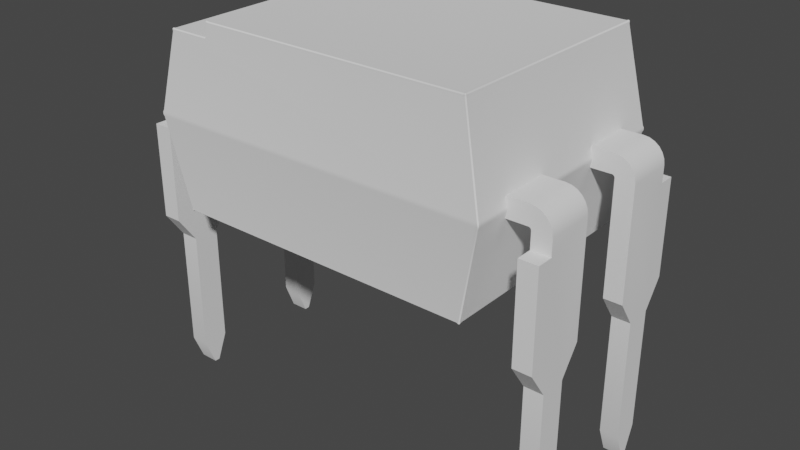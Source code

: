 # Source: LTV-816.blend  (saved by Blender 2.91.10; exported with 4.5.12 LTS)
import bpy
from mathutils import Matrix  # noqa: F401  (used for matrix-valued properties, if any)

bpy.ops.wm.read_factory_settings(use_empty=True)
scene = bpy.context.scene
scene.name = 'Scene'

# ---- collections
col_ltv_816 = bpy.data.collections.new('LTV-816'); scene.collection.children.link(col_ltv_816)

# ---- materials (node trees are filled in below, after node groups)
mat_blackplastic = bpy.data.materials.new('BlackPlastic')
mat_tinnedleads = bpy.data.materials.new('TinnedLeads')

# ---- node groups
ng_auto_smooth = bpy.data.node_groups.new('Auto Smooth', 'GeometryNodeTree')
_s = ng_auto_smooth.interface.new_socket(name='Geometry', in_out='OUTPUT', socket_type='NodeSocketGeometry')
_s = ng_auto_smooth.interface.new_socket(name='Geometry', in_out='INPUT', socket_type='NodeSocketGeometry')
_s = ng_auto_smooth.interface.new_socket(name='Angle', in_out='INPUT', socket_type='NodeSocketFloat')
_s.subtype = 'ANGLE'
_s.min_value = 0.0
_s.max_value = 3.142
ng_auto_smooth.is_modifier = True
_N = ng_auto_smooth.nodes; _L = ng_auto_smooth.links
n0 = _N.new('NodeGroupOutput'); n0.name = 'Group Output'; n0.location = (480, -100)
n1 = _N.new('NodeGroupInput'); n1.name = 'Group Input'; n1.location = (-420, -300)
n2 = _N.new('NodeGroupInput'); n2.name = 'Group Input.001'; n2.location = (-60, -100)
n3 = _N.new('GeometryNodeSetShadeSmooth'); n3.name = 'Set Shade Smooth'; n3.location = (120, -100)
n3.domain = 'EDGE'
n4 = _N.new('GeometryNodeSetShadeSmooth'); n4.name = 'Set Shade Smooth.001'; n4.location = (300, -100)
n5 = _N.new('GeometryNodeInputMeshEdgeAngle'); n5.name = 'Edge Angle'; n5.location = (-420, -220)
n6 = _N.new('GeometryNodeInputEdgeSmooth'); n6.name = 'Is Edge Smooth'; n6.location = (-60, -160)
n7 = _N.new('GeometryNodeInputShadeSmooth'); n7.name = 'Is Face Smooth'; n7.location = (-240, -340)
n8 = _N.new('FunctionNodeBooleanMath'); n8.name = 'Boolean Math'; n8.location = (-60, -220)
n9 = _N.new('FunctionNodeCompare'); n9.name = 'Compare'; n9.location = (-240, -180)
n9.operation = 'LESS_EQUAL'
_L.new(n5.outputs[0], n9.inputs[0])
_L.new(n4.outputs[0], n0.inputs[0])
_L.new(n1.outputs[1], n9.inputs[1])
_L.new(n9.outputs[0], n8.inputs[0])
_L.new(n7.outputs[0], n8.inputs[1])
_L.new(n2.outputs[0], n3.inputs[0])
_L.new(n6.outputs[0], n3.inputs[1])
_L.new(n3.outputs[0], n4.inputs[0])
_L.new(n8.outputs[0], n3.inputs[2])
n0.is_active_output = True

# ---- material node trees

# ---- world
world_world = bpy.data.worlds.new('World'); scene.world = world_world
world_world.use_nodes = True; world_world.node_tree.nodes.clear()
_N = world_world.node_tree.nodes; _L = world_world.node_tree.links
n0 = _N.new('ShaderNodeOutputWorld'); n0.name = 'World Output'; n0.location = (300, 300)
n1 = _N.new('ShaderNodeBackground'); n1.name = 'Background'; n1.location = (10, 300)
n1.inputs[0].default_value = (0.05088, 0.05088, 0.05088, 1.0)
_L.new(n1.outputs[0], n0.inputs[0])
n0.is_active_output = True
world_world.color = (0.05088, 0.05088, 0.05088)
world_world.use_sun_shadow = False
world_world.sun_shadow_jitter_overblur = 0.0

# ---- meshes
me_ltv_816 = bpy.data.meshes.new('LTV-816')
me_ltv_816.from_pydata([(-3.254, 2.197, 2.749), (-3.203, 2.247, 2.75), (-3.203, 2.247, 2.65), (-3.254, 2.197, 2.651), (-3.253, 2.23, 2.754), (-3.261, 2.197, 2.72), (-3.269, 2.239, 2.722), (-3.203, 2.249, 2.721), (-3.236, 2.247, 2.754), (-3.249, 2.256, 2.723), (-3.236, 2.247, 2.646), (-3.203, 2.249, 2.679), (-3.249, 2.256, 2.677), (-3.261, 2.197, 2.68), (-3.253, 2.23, 2.646), (-3.269, 2.239, 2.678), (-2.948, 2.094, 4.141), (-2.887, 2.09, 4.189), (-2.897, 2.144, 4.14), (-2.941, 2.093, 4.172), (-2.947, 2.127, 4.145), (-2.948, 2.132, 4.182), (-2.891, 2.123, 4.189), (-2.92, 2.091, 4.189), (-2.927, 2.131, 4.198), (-2.93, 2.144, 4.145), (-2.894, 2.142, 4.172), (-2.932, 2.149, 4.182), (-2.23, 2.09, 4.189), (-2.174, 2.086, 4.239), (-2.137, 2.144, 4.14), (-2.198, 2.089, 4.189), (-2.201, 2.121, 4.189), (-2.187, 2.129, 4.19), (-2.177, 2.12, 4.211), (-2.178, 2.088, 4.207), (-2.18, 2.128, 4.196), (-2.166, 2.142, 4.17), (-2.163, 2.142, 4.174), (-2.176, 2.149, 4.185), (-2.152, 2.074, 4.4), (-2.095, 2.071, 4.45), (-2.101, 2.124, 4.4), (-2.147, 2.073, 4.433), (-2.151, 2.107, 4.404), (-2.154, 2.113, 4.442), (-2.097, 2.103, 4.45), (-2.128, 2.072, 4.45), (-2.135, 2.111, 4.458), (-2.134, 2.124, 4.404), (-2.099, 2.122, 4.433), (-2.138, 2.129, 4.442), (2.815, 2.071, 4.45), (2.875, 2.074, 4.401), (2.824, 2.124, 4.4), (2.847, 2.072, 4.45), (2.818, 2.103, 4.45), (2.855, 2.111, 4.458), (2.874, 2.107, 4.405), (2.869, 2.073, 4.433), (2.875, 2.113, 4.443), (2.821, 2.122, 4.433), (2.857, 2.124, 4.405), (2.859, 2.129, 4.443), (3.225, 2.197, 2.749), (3.225, 2.197, 2.651), (3.173, 2.247, 2.65), (3.173, 2.247, 2.75), (3.231, 2.197, 2.72), (3.224, 2.23, 2.754), (3.239, 2.239, 2.722), (3.224, 2.23, 2.646), (3.231, 2.197, 2.68), (3.239, 2.239, 2.678), (3.173, 2.249, 2.679), (3.206, 2.247, 2.646), (3.219, 2.256, 2.677), (3.206, 2.247, 2.754), (3.173, 2.249, 2.721), (3.219, 2.256, 2.723), (2.875, 2.074, 0.9989), (2.815, 2.071, 0.95), (2.824, 2.124, 0.9999), (2.869, 2.073, 0.9673), (2.874, 2.107, 0.9946), (2.875, 2.113, 0.9574), (2.818, 2.103, 0.95), (2.847, 2.072, 0.95), (2.855, 2.111, 0.9416), (2.857, 2.124, 0.9949), (2.821, 2.122, 0.9671), (2.859, 2.129, 0.9571), (-2.835, 2.071, 0.95), (-2.896, 2.074, 0.9989), (-2.845, 2.124, 0.9999), (-2.867, 2.072, 0.95), (-2.838, 2.103, 0.95), (-2.875, 2.111, 0.9416), (-2.895, 2.107, 0.9945), (-2.889, 2.073, 0.9674), (-2.895, 2.113, 0.9574), (-2.841, 2.122, 0.9671), (-2.878, 2.124, 0.9948), (-2.879, 2.129, 0.957), (-3.254, -2.197, 2.749), (-3.254, -2.197, 2.651), (-3.203, -2.247, 2.65), (-3.203, -2.247, 2.75), (-3.261, -2.197, 2.72), (-3.253, -2.23, 2.754), (-3.269, -2.239, 2.722), (-3.253, -2.23, 2.646), (-3.261, -2.197, 2.68), (-3.269, -2.239, 2.678), (-3.203, -2.249, 2.679), (-3.236, -2.247, 2.646), (-3.249, -2.256, 2.677), (-3.236, -2.247, 2.754), (-3.203, -2.249, 2.721), (-3.249, -2.256, 2.723), (-2.948, -2.094, 4.141), (-2.897, -2.144, 4.14), (-2.887, -2.09, 4.189), (-2.947, -2.127, 4.145), (-2.941, -2.093, 4.172), (-2.948, -2.132, 4.182), (-2.894, -2.142, 4.172), (-2.93, -2.144, 4.145), (-2.932, -2.149, 4.182), (-2.92, -2.091, 4.189), (-2.891, -2.123, 4.189), (-2.927, -2.131, 4.198), (-2.23, -2.09, 4.189), (-2.137, -2.144, 4.14), (-2.174, -2.086, 4.239), (-2.201, -2.121, 4.189), (-2.198, -2.089, 4.189), (-2.187, -2.129, 4.19), (-2.163, -2.142, 4.174), (-2.166, -2.142, 4.17), (-2.176, -2.149, 4.185), (-2.178, -2.088, 4.207), (-2.177, -2.12, 4.211), (-2.18, -2.128, 4.196), (-2.152, -2.074, 4.4), (-2.101, -2.124, 4.4), (-2.095, -2.071, 4.45), (-2.151, -2.107, 4.404), (-2.147, -2.073, 4.433), (-2.154, -2.113, 4.442), (-2.099, -2.122, 4.433), (-2.134, -2.124, 4.404), (-2.138, -2.129, 4.442), (-2.128, -2.072, 4.45), (-2.097, -2.103, 4.45), (-2.135, -2.111, 4.458), (2.815, -2.071, 4.45), (2.824, -2.124, 4.4), (2.875, -2.074, 4.401), (2.818, -2.103, 4.45), (2.847, -2.072, 4.45), (2.855, -2.111, 4.458), (2.857, -2.124, 4.405), (2.821, -2.122, 4.433), (2.859, -2.129, 4.443), (2.869, -2.073, 4.433), (2.874, -2.107, 4.405), (2.875, -2.113, 4.443), (3.225, -2.197, 2.749), (3.173, -2.247, 2.75), (3.173, -2.247, 2.65), (3.225, -2.197, 2.651), (3.224, -2.23, 2.754), (3.231, -2.197, 2.72), (3.239, -2.239, 2.722), (3.173, -2.249, 2.721), (3.206, -2.247, 2.754), (3.219, -2.256, 2.723), (3.206, -2.247, 2.646), (3.173, -2.249, 2.679), (3.219, -2.256, 2.677), (3.231, -2.197, 2.68), (3.224, -2.23, 2.646), (3.239, -2.239, 2.678), (2.875, -2.074, 0.9989), (2.824, -2.124, 0.9999), (2.815, -2.071, 0.95), (2.874, -2.107, 0.9946), (2.869, -2.073, 0.9673), (2.875, -2.113, 0.9574), (2.821, -2.122, 0.9671), (2.857, -2.124, 0.9949), (2.859, -2.129, 0.9571), (2.847, -2.072, 0.95), (2.818, -2.103, 0.95), (2.855, -2.111, 0.9416), (-2.835, -2.071, 0.95), (-2.845, -2.124, 0.9999), (-2.896, -2.074, 0.9989), (-2.838, -2.103, 0.95), (-2.867, -2.072, 0.95), (-2.875, -2.111, 0.9416), (-2.878, -2.124, 0.9948), (-2.841, -2.122, 0.9671), (-2.879, -2.129, 0.957), (-2.889, -2.073, 0.9674), (-2.895, -2.107, 0.9945), (-2.895, -2.113, 0.9574), (3.985, -1.02, -2.4), (3.985, -1.52, -2.4), (3.985, -1.22, -2.9), (3.985, -1.32, -2.9), (3.985, -1.02, -0.1), (3.985, -1.52, -0.1), (3.985, -1.87, 0.4), (3.985, -0.67, 0.4), (3.985, -1.87, 2.2), (3.985, -0.67, 2.5), (3.985, -1.57, 2.2), (3.985, -1.57, 2.5), (3.635, -1.02, -2.4), (3.635, -1.52, -2.4), (3.635, -1.22, -2.9), (3.635, -1.32, -2.9), (3.635, -1.02, -0.1), (3.635, -1.52, -0.1), (3.635, -1.87, 0.4), (3.635, -0.67, 0.4), (3.635, -1.87, 2.2), (3.635, -0.67, 2.5), (3.635, -1.57, 2.2), (3.635, -1.57, 2.5), (3.971, -0.67, 2.604), (3.971, -1.57, 2.604), (3.633, -0.67, 2.513), (3.633, -1.57, 2.513), (3.931, -0.67, 2.7), (3.931, -1.57, 2.7), (3.628, -0.67, 2.525), (3.628, -1.57, 2.525), (3.868, -0.67, 2.783), (3.868, -1.57, 2.783), (3.62, -0.67, 2.535), (3.62, -1.57, 2.535), (3.785, -0.67, 2.846), (3.785, -1.57, 2.846), (3.61, -0.67, 2.543), (3.61, -1.57, 2.543), (3.689, -0.67, 2.886), (3.689, -1.57, 2.886), (3.598, -0.67, 2.548), (3.598, -1.57, 2.548), (3.585, -0.67, 2.9), (3.585, -1.57, 2.9), (3.585, -0.67, 2.55), (3.585, -1.57, 2.55), (2.885, -0.67, 2.9), (2.885, -1.57, 2.9), (2.885, -0.67, 2.55), (2.885, -1.57, 2.55), (3.985, 1.02, -2.4), (3.985, 1.52, -2.4), (3.985, 1.22, -2.9), (3.985, 1.32, -2.9), (3.985, 1.02, -0.1), (3.985, 1.52, -0.1), (3.985, 1.87, 0.4), (3.985, 0.67, 0.4), (3.985, 1.87, 2.2), (3.985, 0.67, 2.5), (3.985, 1.57, 2.2), (3.985, 1.57, 2.5), (3.635, 1.02, -2.4), (3.635, 1.52, -2.4), (3.635, 1.22, -2.9), (3.635, 1.32, -2.9), (3.635, 1.02, -0.1), (3.635, 1.52, -0.1), (3.635, 1.87, 0.4), (3.635, 0.67, 0.4), (3.635, 1.87, 2.2), (3.635, 0.67, 2.5), (3.635, 1.57, 2.2), (3.635, 1.57, 2.5), (3.971, 0.67, 2.604), (3.971, 1.57, 2.604), (3.633, 0.67, 2.513), (3.633, 1.57, 2.513), (3.931, 0.67, 2.7), (3.931, 1.57, 2.7), (3.628, 0.67, 2.525), (3.628, 1.57, 2.525), (3.868, 0.67, 2.783), (3.868, 1.57, 2.783), (3.62, 0.67, 2.535), (3.62, 1.57, 2.535), (3.785, 0.67, 2.846), (3.785, 1.57, 2.846), (3.61, 0.67, 2.543), (3.61, 1.57, 2.543), (3.689, 0.67, 2.886), (3.689, 1.57, 2.886), (3.598, 0.67, 2.548), (3.598, 1.57, 2.548), (3.585, 0.67, 2.9), (3.585, 1.57, 2.9), (3.585, 0.67, 2.55), (3.585, 1.57, 2.55), (2.885, 0.67, 2.9), (2.885, 1.57, 2.9), (2.885, 0.67, 2.55), (2.885, 1.57, 2.55), (-3.985, -1.02, -2.4), (-3.985, -1.52, -2.4), (-3.985, -1.22, -2.9), (-3.985, -1.32, -2.9), (-3.985, -1.02, -0.1), (-3.985, -1.52, -0.1), (-3.985, -1.87, 0.4), (-3.985, -0.67, 0.4), (-3.985, -1.87, 2.2), (-3.985, -0.67, 2.5), (-3.985, -1.57, 2.2), (-3.985, -1.57, 2.5), (-3.635, -1.02, -2.4), (-3.635, -1.52, -2.4), (-3.635, -1.22, -2.9), (-3.635, -1.32, -2.9), (-3.635, -1.02, -0.1), (-3.635, -1.52, -0.1), (-3.635, -1.87, 0.4), (-3.635, -0.67, 0.4), (-3.635, -1.87, 2.2), (-3.635, -0.67, 2.5), (-3.635, -1.57, 2.2), (-3.635, -1.57, 2.5), (-3.971, -0.67, 2.604), (-3.971, -1.57, 2.604), (-3.633, -0.67, 2.513), (-3.633, -1.57, 2.513), (-3.931, -0.67, 2.7), (-3.931, -1.57, 2.7), (-3.628, -0.67, 2.525), (-3.628, -1.57, 2.525), (-3.868, -0.67, 2.783), (-3.868, -1.57, 2.783), (-3.62, -0.67, 2.535), (-3.62, -1.57, 2.535), (-3.785, -0.67, 2.846), (-3.785, -1.57, 2.846), (-3.61, -0.67, 2.543), (-3.61, -1.57, 2.543), (-3.689, -0.67, 2.886), (-3.689, -1.57, 2.886), (-3.598, -0.67, 2.548), (-3.598, -1.57, 2.548), (-3.585, -0.67, 2.9), (-3.585, -1.57, 2.9), (-3.585, -0.67, 2.55), (-3.585, -1.57, 2.55), (-2.885, -0.67, 2.9), (-2.885, -1.57, 2.9), (-2.885, -0.67, 2.55), (-2.885, -1.57, 2.55), (-3.985, 1.02, -2.4), (-3.985, 1.52, -2.4), (-3.985, 1.22, -2.9), (-3.985, 1.32, -2.9), (-3.985, 1.02, -0.1), (-3.985, 1.52, -0.1), (-3.985, 1.87, 0.4), (-3.985, 0.67, 0.4), (-3.985, 1.87, 2.2), (-3.985, 0.67, 2.5), (-3.985, 1.57, 2.2), (-3.985, 1.57, 2.5), (-3.635, 1.02, -2.4), (-3.635, 1.52, -2.4), (-3.635, 1.22, -2.9), (-3.635, 1.32, -2.9), (-3.635, 1.02, -0.1), (-3.635, 1.52, -0.1), (-3.635, 1.87, 0.4), (-3.635, 0.67, 0.4), (-3.635, 1.87, 2.2), (-3.635, 0.67, 2.5), (-3.635, 1.57, 2.2), (-3.635, 1.57, 2.5), (-3.971, 0.67, 2.604), (-3.971, 1.57, 2.604), (-3.633, 0.67, 2.513), (-3.633, 1.57, 2.513), (-3.931, 0.67, 2.7), (-3.931, 1.57, 2.7), (-3.628, 0.67, 2.525), (-3.628, 1.57, 2.525), (-3.868, 0.67, 2.783), (-3.868, 1.57, 2.783), (-3.62, 0.67, 2.535), (-3.62, 1.57, 2.535), (-3.785, 0.67, 2.846), (-3.785, 1.57, 2.846), (-3.61, 0.67, 2.543), (-3.61, 1.57, 2.543), (-3.689, 0.67, 2.886), (-3.689, 1.57, 2.886), (-3.598, 0.67, 2.548), (-3.598, 1.57, 2.548), (-3.585, 0.67, 2.9), (-3.585, 1.57, 2.9), (-3.585, 0.67, 2.55), (-3.585, 1.57, 2.55), (-2.885, 0.67, 2.9), (-2.885, 1.57, 2.9), (-2.885, 0.67, 2.55), (-2.885, 1.57, 2.55)], [], [(28, 17, 122, 132), (82, 94, 2, 66), (196, 92, 81, 186), (40, 29, 134, 144), (168, 64, 53, 158), (184, 80, 65, 171), (52, 41, 146, 156), (198, 105, 3, 93), (16, 0, 104, 120), (185, 170, 106, 197), (107, 169, 157, 145, 133, 121), (0, 4, 6, 5), (4, 8, 9, 6), (1, 7, 9, 8), (7, 11, 12, 9), (2, 10, 12, 11), (10, 14, 15, 12), (3, 13, 15, 14), (13, 5, 6, 15), (6, 9, 12, 15), (16, 19, 21, 20), (19, 23, 24, 21), (17, 22, 24, 23), (22, 26, 27, 24), (18, 25, 27, 26), (25, 20, 21, 27), (21, 24, 27), (28, 31, 33, 32), (31, 35, 36, 33), (29, 34, 36, 35), (34, 38, 39, 36), (30, 37, 39, 38), (37, 32, 33, 39), (33, 36, 39), (40, 43, 45, 44), (43, 47, 48, 45), (41, 46, 48, 47), (46, 50, 51, 48), (42, 49, 51, 50), (49, 44, 45, 51), (45, 48, 51), (52, 55, 57, 56), (55, 59, 60, 57), (53, 58, 60, 59), (58, 62, 63, 60), (54, 61, 63, 62), (61, 56, 57, 63), (57, 60, 63), (64, 68, 70, 69), (68, 72, 73, 70), (65, 71, 73, 72), (71, 75, 76, 73), (66, 74, 76, 75), (74, 78, 79, 76), (67, 77, 79, 78), (77, 69, 70, 79), (70, 73, 76, 79), (80, 83, 85, 84), (83, 87, 88, 85), (81, 86, 88, 87), (86, 90, 91, 88), (82, 89, 91, 90), (89, 84, 85, 91), (85, 88, 91), (92, 95, 97, 96), (95, 99, 100, 97), (93, 98, 100, 99), (98, 102, 103, 100), (94, 101, 103, 102), (101, 96, 97, 103), (97, 100, 103), (104, 108, 110, 109), (108, 112, 113, 110), (105, 111, 113, 112), (111, 115, 116, 113), (106, 114, 116, 115), (114, 118, 119, 116), (107, 117, 119, 118), (117, 109, 110, 119), (110, 113, 116, 119), (120, 123, 125, 124), (123, 127, 128, 125), (121, 126, 128, 127), (126, 130, 131, 128), (122, 129, 131, 130), (129, 124, 125, 131), (125, 128, 131), (132, 135, 137, 136), (135, 139, 140, 137), (133, 138, 140, 139), (138, 142, 143, 140), (134, 141, 143, 142), (141, 136, 137, 143), (137, 140, 143), (144, 147, 149, 148), (147, 151, 152, 149), (145, 150, 152, 151), (150, 154, 155, 152), (146, 153, 155, 154), (153, 148, 149, 155), (149, 152, 155), (156, 159, 161, 160), (159, 163, 164, 161), (157, 162, 164, 163), (162, 166, 167, 164), (158, 165, 167, 166), (165, 160, 161, 167), (161, 164, 167), (168, 172, 174, 173), (172, 176, 177, 174), (169, 175, 177, 176), (175, 179, 180, 177), (170, 178, 180, 179), (178, 182, 183, 180), (171, 181, 183, 182), (181, 173, 174, 183), (174, 177, 180, 183), (184, 187, 189, 188), (187, 191, 192, 189), (185, 190, 192, 191), (190, 194, 195, 192), (186, 193, 195, 194), (193, 188, 189, 195), (189, 192, 195), (196, 199, 201, 200), (199, 203, 204, 201), (197, 202, 204, 203), (202, 206, 207, 204), (198, 205, 207, 206), (205, 200, 201, 207), (201, 204, 207), (0, 16, 20, 4), (4, 20, 25, 8), (8, 25, 18, 1), (17, 28, 32, 22), (22, 32, 37, 26), (26, 37, 30, 18), (29, 40, 44, 34), (34, 44, 49, 38), (38, 49, 42, 30), (41, 52, 56, 46), (46, 56, 61, 50), (50, 61, 54, 42), (53, 64, 69, 58), (58, 69, 77, 62), (62, 77, 67, 54), (65, 80, 84, 71), (71, 84, 89, 75), (75, 89, 82, 66), (81, 92, 96, 86), (86, 96, 101, 90), (90, 101, 94, 82), (2, 94, 102, 10), (10, 102, 98, 14), (14, 98, 93, 3), (1, 67, 78, 7), (7, 78, 74, 11), (11, 74, 66, 2), (107, 121, 127, 117), (117, 127, 123, 109), (109, 123, 120, 104), (121, 133, 139, 126), (126, 139, 135, 130), (130, 135, 132, 122), (133, 145, 151, 138), (138, 151, 147, 142), (142, 147, 144, 134), (145, 157, 163, 150), (150, 163, 159, 154), (154, 159, 156, 146), (157, 169, 176, 162), (162, 176, 172, 166), (166, 172, 168, 158), (170, 185, 191, 178), (178, 191, 187, 182), (182, 187, 184, 171), (185, 197, 203, 190), (190, 203, 199, 194), (194, 199, 196, 186), (105, 198, 206, 111), (111, 206, 202, 115), (115, 202, 197, 106), (106, 170, 179, 114), (114, 179, 175, 118), (118, 175, 169, 107), (198, 93, 99, 205), (205, 99, 95, 200), (200, 95, 92, 196), (80, 184, 188, 83), (83, 188, 193, 87), (87, 193, 186, 81), (171, 65, 72, 181), (181, 72, 68, 173), (173, 68, 64, 168), (52, 156, 160, 55), (55, 160, 165, 59), (59, 165, 158, 53), (146, 41, 47, 153), (153, 47, 43, 148), (148, 43, 40, 144), (28, 132, 136, 31), (31, 136, 141, 35), (35, 141, 134, 29), (122, 17, 23, 129), (129, 23, 19, 124), (124, 19, 16, 120), (104, 0, 5, 108), (108, 5, 13, 112), (112, 13, 3, 105), (1, 18, 30, 42, 54, 67), (208, 212, 215, 217, 219, 218, 216, 214, 213, 209, 211, 210), (220, 222, 223, 221, 225, 226, 228, 230, 231, 229, 227, 224), (211, 223, 222, 210), (218, 230, 228, 216), (212, 224, 227, 215), (208, 220, 224, 212), (219, 231, 230, 218), (210, 222, 220, 208), (216, 228, 226, 214), (213, 225, 221, 209), (231, 235, 234, 229), (209, 221, 223, 211), (215, 227, 229, 217), (214, 226, 225, 213), (233, 237, 239, 235), (229, 234, 232, 217), (217, 232, 233, 219), (219, 233, 235, 231), (238, 242, 240, 236), (232, 236, 237, 233), (234, 238, 236, 232), (235, 239, 238, 234), (241, 245, 247, 243), (239, 243, 242, 238), (237, 241, 243, 239), (236, 240, 241, 237), (244, 248, 249, 245), (240, 244, 245, 241), (242, 246, 244, 240), (243, 247, 246, 242), (250, 254, 252, 248), (246, 250, 248, 244), (247, 251, 250, 246), (245, 249, 251, 247), (253, 257, 259, 255), (251, 255, 254, 250), (249, 253, 255, 251), (248, 252, 253, 249), (252, 256, 257, 253), (254, 258, 256, 252), (255, 259, 258, 254), (260, 262, 263, 261, 265, 266, 268, 270, 271, 269, 267, 264), (272, 276, 279, 281, 283, 282, 280, 278, 277, 273, 275, 274), (263, 262, 274, 275), (270, 268, 280, 282), (264, 267, 279, 276), (260, 264, 276, 272), (271, 270, 282, 283), (262, 260, 272, 274), (268, 266, 278, 280), (265, 261, 273, 277), (283, 281, 286, 287), (261, 263, 275, 273), (267, 269, 281, 279), (266, 265, 277, 278), (285, 287, 291, 289), (281, 269, 284, 286), (269, 271, 285, 284), (271, 283, 287, 285), (290, 288, 292, 294), (284, 285, 289, 288), (286, 284, 288, 290), (287, 286, 290, 291), (293, 295, 299, 297), (291, 290, 294, 295), (289, 291, 295, 293), (288, 289, 293, 292), (296, 297, 301, 300), (292, 293, 297, 296), (294, 292, 296, 298), (295, 294, 298, 299), (302, 300, 304, 306), (298, 296, 300, 302), (299, 298, 302, 303), (297, 299, 303, 301), (305, 307, 311, 309), (303, 302, 306, 307), (301, 303, 307, 305), (300, 301, 305, 304), (304, 305, 309, 308), (306, 304, 308, 310), (307, 306, 310, 311), (312, 314, 315, 313, 317, 318, 320, 322, 323, 321, 319, 316), (324, 328, 331, 333, 335, 334, 332, 330, 329, 325, 327, 326), (315, 314, 326, 327), (322, 320, 332, 334), (316, 319, 331, 328), (312, 316, 328, 324), (323, 322, 334, 335), (314, 312, 324, 326), (320, 318, 330, 332), (317, 313, 325, 329), (335, 333, 338, 339), (313, 315, 327, 325), (319, 321, 333, 331), (318, 317, 329, 330), (337, 339, 343, 341), (333, 321, 336, 338), (321, 323, 337, 336), (323, 335, 339, 337), (342, 340, 344, 346), (336, 337, 341, 340), (338, 336, 340, 342), (339, 338, 342, 343), (345, 347, 351, 349), (343, 342, 346, 347), (341, 343, 347, 345), (340, 341, 345, 344), (348, 349, 353, 352), (344, 345, 349, 348), (346, 344, 348, 350), (347, 346, 350, 351), (354, 352, 356, 358), (350, 348, 352, 354), (351, 350, 354, 355), (349, 351, 355, 353), (357, 359, 363, 361), (355, 354, 358, 359), (353, 355, 359, 357), (352, 353, 357, 356), (356, 357, 361, 360), (358, 356, 360, 362), (359, 358, 362, 363), (364, 368, 371, 373, 375, 374, 372, 370, 369, 365, 367, 366), (376, 378, 379, 377, 381, 382, 384, 386, 387, 385, 383, 380), (367, 379, 378, 366), (374, 386, 384, 372), (368, 380, 383, 371), (364, 376, 380, 368), (375, 387, 386, 374), (366, 378, 376, 364), (372, 384, 382, 370), (369, 381, 377, 365), (387, 391, 390, 385), (365, 377, 379, 367), (371, 383, 385, 373), (370, 382, 381, 369), (389, 393, 395, 391), (385, 390, 388, 373), (373, 388, 389, 375), (375, 389, 391, 387), (394, 398, 396, 392), (388, 392, 393, 389), (390, 394, 392, 388), (391, 395, 394, 390), (397, 401, 403, 399), (395, 399, 398, 394), (393, 397, 399, 395), (392, 396, 397, 393), (400, 404, 405, 401), (396, 400, 401, 397), (398, 402, 400, 396), (399, 403, 402, 398), (406, 410, 408, 404), (402, 406, 404, 400), (403, 407, 406, 402), (401, 405, 407, 403), (409, 413, 415, 411), (407, 411, 410, 406), (405, 409, 411, 407), (404, 408, 409, 405), (408, 412, 413, 409), (410, 414, 412, 408), (411, 415, 414, 410)])
me_ltv_816.polygons.foreach_set('use_smooth', [True] * 374)
me_ltv_816.polygons.foreach_set('material_index', [0, 0, 0, 0, 0, 0, 0, 0, 0, 0, 0, 0, 0, 0, 0, 0, 0, 0, 0, 0, 0, 0, 0, 0, 0, 0, 0, 0, 0, 0, 0, 0, 0, 0, 0, 0, 0, 0, 0, 0, 0, 0, 0, 0, 0, 0, 0, 0, 0, 0, 0, 0, 0, 0, 0, 0, 0, 0, 0, 0, 0, 0, 0, 0, 0, 0, 0, 0, 0, 0, 0, 0, 0, 0, 0, 0, 0, 0, 0, 0, 0, 0, 0, 0, 0, 0, 0, 0, 0, 0, 0, 0, 0, 0, 0, 0, 0, 0, 0, 0, 0, 0, 0, 0, 0, 0, 0, 0, 0, 0, 0, 0, 0, 0, 0, 0, 0, 0, 0, 0, 0, 0, 0, 0, 0, 0, 0, 0, 0, 0, 0, 0, 0, 0, 0, 0, 0, 0, 0, 0, 0, 0, 0, 0, 0, 0, 0, 0, 0, 0, 0, 0, 0, 0, 0, 0, 0, 0, 0, 0, 0, 0, 0, 0, 0, 0, 0, 0, 0, 0, 0, 0, 0, 0, 0, 0, 0, 0, 0, 0, 0, 0, 0, 0, 0, 0, 0, 0, 0, 0, 0, 0, 0, 0, 0, 0, 0, 0, 0, 0, 0, 0, 0, 0, 0, 0, 0, 0, 0, 0, 1, 1, 1, 1, 1, 1, 1, 1, 1, 1, 1, 1, 1, 1, 1, 1, 1, 1, 1, 1, 1, 1, 1, 1, 1, 1, 1, 1, 1, 1, 1, 1, 1, 1, 1, 1, 1, 1, 1, 1, 1, 1, 1, 1, 1, 1, 1, 1, 1, 1, 1, 1, 1, 1, 1, 1, 1, 1, 1, 1, 1, 1, 1, 1, 1, 1, 1, 1, 1, 1, 1, 1, 1, 1, 1, 1, 1, 1, 1, 1, 1, 1, 1, 1, 1, 1, 1, 1, 1, 1, 1, 1, 1, 1, 1, 1, 1, 1, 1, 1, 1, 1, 1, 1, 1, 1, 1, 1, 1, 1, 1, 1, 1, 1, 1, 1, 1, 1, 1, 1, 1, 1, 1, 1, 1, 1, 1, 1, 1, 1, 1, 1, 1, 1, 1, 1, 1, 1, 1, 1, 1, 1, 1, 1, 1, 1, 1, 1, 1, 1, 1, 1, 1, 1, 1, 1, 1, 1, 1, 1, 1, 1, 1, 1])
_k = set([(208, 210), (208, 212), (209, 211), (209, 213), (210, 211), (210, 222), (211, 223), (212, 215), (213, 214), (214, 216), (215, 217), (216, 218), (216, 228), (217, 232), (218, 219), (218, 230), (219, 233), (220, 222), (220, 224), (221, 223), (221, 225), (222, 223), (224, 227), (225, 226), (226, 228), (227, 229), (228, 230), (229, 234), (230, 231), (231, 235), (232, 236), (233, 237), (234, 238), (235, 239), (236, 240), (237, 241), (238, 242), (239, 243), (240, 244), (241, 245), (242, 246), (243, 247), (244, 248), (245, 249), (246, 250), (247, 251), (248, 252), (249, 253), (250, 254), (251, 255), (252, 256), (253, 257), (254, 258), (255, 259), (260, 262), (260, 264), (261, 263), (261, 265), (262, 263), (262, 274), (263, 275), (264, 267), (265, 266), (266, 268), (267, 269), (268, 270), (268, 280), (269, 284), (270, 271), (270, 282), (271, 285), (272, 274), (272, 276), (273, 275), (273, 277), (274, 275), (276, 279), (277, 278), (278, 280), (279, 281), (280, 282), (281, 286), (282, 283), (283, 287), (284, 288), (285, 289), (286, 290), (287, 291), (288, 292), (289, 293), (290, 294), (291, 295), (292, 296), (293, 297), (294, 298), (295, 299), (296, 300), (297, 301), (298, 302), (299, 303), (300, 304), (301, 305), (302, 306), (303, 307), (304, 308), (305, 309), (306, 310), (307, 311), (312, 314), (312, 316), (313, 315), (313, 317), (314, 315), (314, 326), (315, 327), (316, 319), (317, 318), (318, 320), (319, 321), (320, 322), (320, 332), (321, 336), (322, 323), (322, 334), (323, 337), (324, 326), (324, 328), (325, 327), (325, 329), (326, 327), (328, 331), (329, 330), (330, 332), (331, 333), (332, 334), (333, 338), (334, 335), (335, 339), (336, 340), (337, 341), (338, 342), (339, 343), (340, 344), (341, 345), (342, 346), (343, 347), (344, 348), (345, 349), (346, 350), (347, 351), (348, 352), (349, 353), (350, 354), (351, 355), (352, 356), (353, 357), (354, 358), (355, 359), (356, 360), (357, 361), (358, 362), (359, 363), (364, 366), (364, 368), (365, 367), (365, 369), (366, 367), (366, 378), (367, 379), (368, 371), (369, 370), (370, 372), (371, 373), (372, 374), (372, 384), (373, 388), (374, 375), (374, 386), (375, 389), (376, 378), (376, 380), (377, 379), (377, 381), (378, 379), (380, 383), (381, 382), (382, 384), (383, 385), (384, 386), (385, 390), (386, 387), (387, 391), (388, 392), (389, 393), (390, 394), (391, 395), (392, 396), (393, 397), (394, 398), (395, 399), (396, 400), (397, 401), (398, 402), (399, 403), (400, 404), (401, 405), (402, 406), (403, 407), (404, 408), (405, 409), (406, 410), (407, 411), (408, 412), (409, 413), (410, 414), (411, 415)])
me_ltv_816.attributes.new('sharp_edge', 'BOOLEAN', 'EDGE').data.foreach_set('value', [ (min(e.vertices), max(e.vertices)) in _k for e in me_ltv_816.edges])
_uv = me_ltv_816.uv_layers.new(name='UVMap')
_uv.uv.foreach_set('vector', [0.0, 0.0, 0.0, 0.0, 0.0, 0.0, 0.0, 0.0, 0.0, 0.0, 0.0, 0.0, 0.0, 0.0, 0.0, 0.0, 0.0, 0.0, 0.0, 0.0, 0.0, 0.0, 0.0, 0.0, 0.0, 0.0, 0.0, 0.0, 0.0, 0.0, 0.0, 0.0, 0.0, 0.0, 0.0, 0.0, 0.0, 0.0, 0.0, 0.0, 0.0, 0.0, 0.0, 0.0, 0.0, 0.0, 0.0, 0.0, 0.0, 0.0, 0.0, 0.0, 0.0, 0.0, 0.0, 0.0, 0.0, 0.0, 0.0, 0.0, 0.0, 0.0, 0.0, 0.0, 0.0, 0.0, 0.0, 0.0, 0.0, 0.0, 0.0, 0.0, 0.0, 0.0, 0.0, 0.0, 0.0, 0.0, 0.0, 0.0, 0.0, 0.0, 0.0, 0.0, 0.0, 0.0, 0.0, 0.0, 0.0, 0.0, 0.0, 0.0, 0.0, 0.0, 0.0, 0.0, 0.0, 0.0, 0.0, 0.0, 0.0, 0.0, 0.0, 0.0, 0.0, 0.0, 0.0, 0.0, 0.0, 0.0, 0.0, 0.0, 0.0, 0.0, 0.0, 0.0, 0.0, 0.0, 0.0, 0.0, 0.0, 0.0, 0.0, 0.0, 0.0, 0.0, 0.0, 0.0, 0.0, 0.0, 0.0, 0.0, 0.0, 0.0, 0.0, 0.0, 0.0, 0.0, 0.0, 0.0, 0.0, 0.0, 0.0, 0.0, 0.0, 0.0, 0.0, 0.0, 0.0, 0.0, 0.0, 0.0, 0.0, 0.0, 0.0, 0.0, 0.0, 0.0, 0.0, 0.0, 0.0, 0.0, 0.0, 0.0, 0.0, 0.0, 0.0, 0.0, 0.0, 0.0, 0.0, 0.0, 0.0, 0.0, 0.0, 0.0, 0.0, 0.0, 0.0, 0.0, 0.0, 0.0, 0.0, 0.0, 0.0, 0.0, 0.0, 0.0, 0.0, 0.0, 0.0, 0.0, 0.0, 0.0, 0.0, 0.0, 0.0, 0.0, 0.0, 0.0, 0.0, 0.0, 0.0, 0.0, 0.0, 0.0, 0.0, 0.0, 0.0, 0.0, 0.0, 0.0, 0.0, 0.0, 0.0, 0.0, 0.0, 0.0, 0.0, 0.0, 0.0, 0.0, 0.0, 0.0, 0.0, 0.0, 0.0, 0.0, 0.0, 0.0, 0.0, 0.0, 0.0, 0.0, 0.0, 0.0, 0.0, 0.0, 0.0, 0.0, 0.0, 0.0, 0.0, 0.0, 0.0, 0.0, 0.0, 0.0, 0.0, 0.0, 0.0, 0.0, 0.0, 0.0, 0.0, 0.0, 0.0, 0.0, 0.0, 0.0, 0.0, 0.0, 0.0, 0.0, 0.0, 0.0, 0.0, 0.0, 0.0, 0.0, 0.0, 0.0, 0.0, 0.0, 0.0, 0.0, 0.0, 0.0, 0.0, 0.0, 0.0, 0.0, 0.0, 0.0, 0.0, 0.0, 0.0, 0.0, 0.0, 0.0, 0.0, 0.0, 0.0, 0.0, 0.0, 0.0, 0.0, 0.0, 0.0, 0.0, 0.0, 0.0, 0.0, 0.0, 0.0, 0.0, 0.0, 0.0, 0.0, 0.0, 0.0, 0.0, 0.0, 0.0, 0.0, 0.0, 0.0, 0.0, 0.0, 0.0, 0.0, 0.0, 0.0, 0.0, 0.0, 0.0, 0.0, 0.0, 0.0, 0.0, 0.0, 0.0, 0.0, 0.0, 0.0, 0.0, 0.0, 0.0, 0.0, 0.0, 0.0, 0.0, 0.0, 0.0, 0.0, 0.0, 0.0, 0.0, 0.0, 0.0, 0.0, 0.0, 0.0, 0.0, 0.0, 0.0, 0.0, 0.0, 0.0, 0.0, 0.0, 0.0, 0.0, 0.0, 0.0, 0.0, 0.0, 0.0, 0.0, 0.0, 0.0, 0.0, 0.0, 0.0, 0.0, 0.0, 0.0, 0.0, 0.0, 0.0, 0.0, 0.0, 0.0, 0.0, 0.0, 0.0, 0.0, 0.0, 0.0, 0.0, 0.0, 0.0, 0.0, 0.0, 0.0, 0.0, 0.0, 0.0, 0.0, 0.0, 0.0, 0.0, 0.0, 0.0, 0.0, 0.0, 0.0, 0.0, 0.0, 0.0, 0.0, 0.0, 0.0, 0.0, 0.0, 0.0, 0.0, 0.0, 0.0, 0.0, 0.0, 0.0, 0.0, 0.0, 0.0, 0.0, 0.0, 0.0, 0.0, 0.0, 0.0, 0.0, 0.0, 0.0, 0.0, 0.0, 0.0, 0.0, 0.0, 0.0, 0.0, 0.0, 0.0, 0.0, 0.0, 0.0, 0.0, 0.0, 0.0, 0.0, 0.0, 0.0, 0.0, 0.0, 0.0, 0.0, 0.0, 0.0, 0.0, 0.0, 0.0, 0.0, 0.0, 0.0, 0.0, 0.0, 0.0, 0.0, 0.0, 0.0, 0.0, 0.0, 0.0, 0.0, 0.0, 0.0, 0.0, 0.0, 0.0, 0.0, 0.0, 0.0, 0.0, 0.0, 0.0, 0.0, 0.0, 0.0, 0.0, 0.0, 0.0, 0.0, 0.0, 0.0, 0.0, 0.0, 0.0, 0.0, 0.0, 0.0, 0.0, 0.0, 0.0, 0.0, 0.0, 0.0, 0.0, 0.0, 0.0, 0.0, 0.0, 0.0, 0.0, 0.0, 0.0, 0.0, 0.0, 0.0, 0.0, 0.0, 0.0, 0.0, 0.0, 0.0, 0.0, 0.0, 0.0, 0.0, 0.0, 0.0, 0.0, 0.0, 0.0, 0.0, 0.0, 0.0, 0.0, 0.0, 0.0, 0.0, 0.0, 0.0, 0.0, 0.0, 0.0, 0.0, 0.0, 0.0, 0.0, 0.0, 0.0, 0.0, 0.0, 0.0, 0.0, 0.0, 0.0, 0.0, 0.0, 0.0, 0.0, 0.0, 0.0, 0.0, 0.0, 0.0, 0.0, 0.0, 0.0, 0.0, 0.0, 0.0, 0.0, 0.0, 0.0, 0.0, 0.0, 0.0, 0.0, 0.0, 0.0, 0.0, 0.0, 0.0, 0.0, 0.0, 0.0, 0.0, 0.0, 0.0, 0.0, 0.0, 0.0, 0.0, 0.0, 0.0, 0.0, 0.0, 0.0, 0.0, 0.0, 0.0, 0.0, 0.0, 0.0, 0.0, 0.0, 0.0, 0.0, 0.0, 0.0, 0.0, 0.0, 0.0, 0.0, 0.0, 0.0, 0.0, 0.0, 0.0, 0.0, 0.0, 0.0, 0.0, 0.0, 0.0, 0.0, 0.0, 0.0, 0.0, 0.0, 0.0, 0.0, 0.0, 0.0, 0.0, 0.0, 0.0, 0.0, 0.0, 0.0, 0.0, 0.0, 0.0, 0.0, 0.0, 0.0, 0.0, 0.0, 0.0, 0.0, 0.0, 0.0, 0.0, 0.0, 0.0, 0.0, 0.0, 0.0, 0.0, 0.0, 0.0, 0.0, 0.0, 0.0, 0.0, 0.0, 0.0, 0.0, 0.0, 0.0, 0.0, 0.0, 0.0, 0.0, 0.0, 0.0, 0.0, 0.0, 0.0, 0.0, 0.0, 0.0, 0.0, 0.0, 0.0, 0.0, 0.0, 0.0, 0.0, 0.0, 0.0, 0.0, 0.0, 0.0, 0.0, 0.0, 0.0, 0.0, 0.0, 0.0, 0.0, 0.0, 0.0, 0.0, 0.0, 0.0, 0.0, 0.0, 0.0, 0.0, 0.0, 0.0, 0.0, 0.0, 0.0, 0.0, 0.0, 0.0, 0.0, 0.0, 0.0, 0.0, 0.0, 0.0, 0.0, 0.0, 0.0, 0.0, 0.0, 0.0, 0.0, 0.0, 0.0, 0.0, 0.0, 0.0, 0.0, 0.0, 0.0, 0.0, 0.0, 0.0, 0.0, 0.0, 0.0, 0.0, 0.0, 0.0, 0.0, 0.0, 0.0, 0.0, 0.0, 0.0, 0.0, 0.0, 0.0, 0.0, 0.0, 0.0, 0.0, 0.0, 0.0, 0.0, 0.0, 0.0, 0.0, 0.0, 0.0, 0.0, 0.0, 0.0, 0.0, 0.0, 0.0, 0.0, 0.0, 0.0, 0.0, 0.0, 0.0, 0.0, 0.0, 0.0, 0.0, 0.0, 0.0, 0.0, 0.0, 0.0, 0.0, 0.0, 0.0, 0.0, 0.0, 0.0, 0.0, 0.0, 0.0, 0.0, 0.0, 0.0, 0.0, 0.0, 0.0, 0.0, 0.0, 0.0, 0.0, 0.0, 0.0, 0.0, 0.0, 0.0, 0.0, 0.0, 0.0, 0.0, 0.0, 0.0, 0.0, 0.0, 0.0, 0.0, 0.0, 0.0, 0.0, 0.0, 0.0, 0.0, 0.0, 0.0, 0.0, 0.0, 0.0, 0.0, 0.0, 0.0, 0.0, 0.0, 0.0, 0.0, 0.0, 0.0, 0.0, 0.0, 0.0, 0.0, 0.0, 0.0, 0.0, 0.0, 0.0, 0.0, 0.0, 0.0, 0.0, 0.0, 0.0, 0.0, 0.0, 0.0, 0.0, 0.0, 0.0, 0.0, 0.0, 0.0, 0.0, 0.0, 0.0, 0.0, 0.0, 0.0, 0.0, 0.0, 0.0, 0.0, 0.0, 0.0, 0.0, 0.0, 0.0, 0.0, 0.0, 0.0, 0.0, 0.0, 0.0, 0.0, 0.0, 0.0, 0.0, 0.0, 0.0, 0.0, 0.0, 0.0, 0.0, 0.0, 0.0, 0.0, 0.0, 0.0, 0.0, 0.0, 0.0, 0.0, 0.0, 0.0, 0.0, 0.0, 0.0, 0.0, 0.0, 0.0, 0.0, 0.0, 0.0, 0.0, 0.0, 0.0, 0.0, 0.0, 0.0, 0.0, 0.0, 0.0, 0.0, 0.0, 0.0, 0.0, 0.0, 0.0, 0.0, 0.0, 0.0, 0.0, 0.0, 0.0, 0.0, 0.0, 0.0, 0.0, 0.0, 0.0, 0.0, 0.0, 0.0, 0.0, 0.0, 0.0, 0.0, 0.0, 0.0, 0.0, 0.0, 0.0, 0.0, 0.0, 0.0, 0.0, 0.0, 0.0, 0.0, 0.0, 0.0, 0.0, 0.0, 0.0, 0.0, 0.0, 0.0, 0.0, 0.0, 0.0, 0.0, 0.0, 0.0, 0.0, 0.0, 0.0, 0.0, 0.0, 0.0, 0.0, 0.0, 0.0, 0.0, 0.0, 0.0, 0.0, 0.0, 0.0, 0.0, 0.0, 0.0, 0.0, 0.0, 0.0, 0.0, 0.0, 0.0, 0.0, 0.0, 0.0, 0.0, 0.0, 0.0, 0.0, 0.0, 0.0, 0.0, 0.0, 0.0, 0.0, 0.0, 0.0, 0.0, 0.0, 0.0, 0.0, 0.0, 0.0, 0.0, 0.0, 0.0, 0.0, 0.0, 0.0, 0.0, 0.0, 0.0, 0.0, 0.0, 0.0, 0.0, 0.0, 0.0, 0.0, 0.0, 0.0, 0.0, 0.0, 0.0, 0.0, 0.0, 0.0, 0.0, 0.0, 0.0, 0.0, 0.0, 0.0, 0.0, 0.0, 0.0, 0.0, 0.0, 0.0, 0.0, 0.0, 0.0, 0.0, 0.0, 0.0, 0.0, 0.0, 0.0, 0.0, 0.0, 0.0, 0.0, 0.0, 0.0, 0.0, 0.0, 0.0, 0.0, 0.0, 0.0, 0.0, 0.0, 0.0, 0.0, 0.0, 0.0, 0.0, 0.0, 0.0, 0.0, 0.0, 0.0, 0.0, 0.0, 0.0, 0.0, 0.0, 0.0, 0.0, 0.0, 0.0, 0.0, 0.0, 0.0, 0.0, 0.0, 0.0, 0.0, 0.0, 0.0, 0.0, 0.0, 0.0, 0.0, 0.0, 0.0, 0.0, 0.0, 0.0, 0.0, 0.0, 0.0, 0.0, 0.0, 0.0, 0.0, 0.0, 0.0, 0.0, 0.0, 0.0, 0.0, 0.0, 0.0, 0.0, 0.0, 0.0, 0.0, 0.0, 0.0, 0.0, 0.0, 0.0, 0.0, 0.0, 0.0, 0.0, 0.0, 0.0, 0.0, 0.0, 0.0, 0.0, 0.0, 0.0, 0.0, 0.0, 0.0, 0.0, 0.0, 0.0, 0.0, 0.0, 0.0, 0.0, 0.0, 0.0, 0.0, 0.0, 0.0, 0.0, 0.0, 0.0, 0.0, 0.0, 0.0, 0.0, 0.0, 0.0, 0.0, 0.0, 0.0, 0.0, 0.0, 0.0, 0.0, 0.0, 0.0, 0.0, 0.0, 0.0, 0.0, 0.0, 0.0, 0.0, 0.0, 0.0, 0.0, 0.0, 0.0, 0.0, 0.0, 0.0, 0.0, 0.0, 0.0, 0.0, 0.0, 0.0, 0.0, 0.0, 0.0, 0.0, 0.0, 0.0, 0.0, 0.0, 0.0, 0.0, 0.0, 0.0, 0.0, 0.0, 0.0, 0.0, 0.0, 0.0, 0.0, 0.0, 0.0, 0.0, 0.0, 0.0, 0.0, 0.0, 0.0, 0.0, 0.0, 0.0, 0.0, 0.0, 0.0, 0.0, 0.0, 0.0, 0.0, 0.0, 0.0, 0.0, 0.0, 0.0, 0.0, 0.0, 0.0, 0.0, 0.0, 0.0, 0.0, 0.0, 0.0, 0.0, 0.0, 0.0, 0.0, 0.0, 0.0, 0.0, 0.0, 0.0, 0.0, 0.0, 0.0, 0.0, 0.0, 0.0, 0.0, 0.0, 0.0, 0.0, 0.0, 0.0, 0.0, 0.0, 0.0, 0.0, 0.0, 0.0, 0.0, 0.0, 0.0, 0.0, 0.0, 0.0, 0.0, 0.0, 0.0, 0.0, 0.0, 0.0, 0.0, 0.0, 0.0, 0.0, 0.0, 0.0, 0.0, 0.0, 0.0, 0.0, 0.0, 0.0, 0.0, 0.0, 0.0, 0.0, 0.0, 0.0, 0.0, 0.0, 0.0, 0.0, 0.0, 0.0, 0.0, 0.0, 0.0, 0.0, 0.0, 0.0, 0.0, 0.0, 0.0, 0.0, 0.0, 0.0, 0.0, 0.0, 0.0, 0.0, 0.0, 0.0, 0.0, 0.0, 0.0, 0.0, 0.0, 0.0, 0.0, 0.0, 0.0, 0.0, 0.0, 0.0, 0.0, 0.0, 0.0, 0.0, 0.0, 0.0, 0.0, 0.0, 0.0, 0.0, 0.0, 0.0, 0.0, 0.0, 0.0, 0.0, 0.0, 0.0, 0.0, 0.0, 0.0, 0.0, 0.0, 0.0, 0.0, 0.0, 0.0, 0.0, 0.0, 0.0, 0.0, 0.0, 0.0, 0.0, 0.0, 0.0, 0.0, 0.0, 0.0, 0.0, 0.0, 0.0, 0.0, 0.0, 0.0, 0.0, 0.0, 0.0, 0.0, 0.0, 0.0, 0.0, 0.0, 0.0, 0.0, 0.0, 0.0, 0.0, 0.0, 0.0, 0.0, 0.0, 0.0, 0.0, 0.0, 0.0, 0.0, 0.0, 0.0, 0.0, 0.0, 0.0, 0.0, 0.0, 0.0, 0.0, 0.0, 0.0, 0.0, 0.0, 0.0, 0.0, 0.0, 0.0, 0.0, 0.0, 0.0, 0.0, 0.0, 0.0, 0.0, 0.0, 0.0, 0.0, 0.0, 0.0, 0.0, 0.0, 0.0, 0.0, 0.0, 0.0, 0.0, 0.0, 0.0, 0.0, 0.0, 0.0, 0.0, 0.0, 0.0, 0.0, 0.0, 0.0, 0.0, 0.0, 0.0, 0.0, 0.0, 0.0, 0.0, 0.0, 0.0, 0.0, 0.0, 0.0, 0.0, 0.0, 0.0, 0.0, 0.0, 0.0, 0.0, 0.0, 0.0, 0.0, 0.0, 0.0, 0.0, 0.0, 0.0, 0.0, 0.0, 0.0, 0.0, 0.0, 0.0, 0.0, 0.0, 0.0, 0.0, 0.0, 0.0, 0.0, 0.0, 0.0, 0.0, 0.0, 0.0, 0.0, 0.0, 0.0, 0.0, 0.0, 0.0, 0.0, 0.0, 0.0, 0.0, 0.0, 0.0, 0.0, 0.0, 0.0, 0.0, 0.0, 0.0, 0.0, 0.0, 0.0, 0.0, 0.0, 0.0, 0.0, 0.0, 0.0, 0.0, 0.0, 0.0, 0.0, 0.0, 0.0, 0.0, 0.0, 0.0, 0.0, 0.0, 0.0, 0.0, 0.0, 0.0, 0.0, 0.0, 0.0, 0.0, 0.0, 0.0, 0.0, 0.0, 0.0, 0.0, 0.0, 0.0, 0.0, 0.0, 0.0, 0.0, 0.0, 0.0, 0.0, 0.0, 0.0, 0.0, 0.0, 0.0, 0.0, 0.0, 0.0, 0.0, 0.0, 0.0, 0.0, 0.0, 0.0, 0.0, 0.0, 0.0, 0.0, 0.0, 0.0, 0.0, 0.0, 0.0, 0.0, 0.0, 0.0, 0.0, 0.0, 0.0, 0.0, 0.0, 0.0, 0.0, 0.0, 0.0, 0.0, 0.0, 0.0, 0.0, 0.0, 0.0, 0.0, 0.0, 0.0, 0.0, 0.0, 0.0, 0.0, 0.0, 0.0, 0.0, 0.0, 0.0, 0.0, 0.0, 0.0, 0.0, 0.0, 0.0, 0.0, 0.0, 0.0, 0.0, 0.0, 0.0, 0.0, 0.0, 0.0, 0.0, 0.0, 0.0, 0.0, 0.0, 0.0, 0.0, 0.0, 0.0, 0.0, 0.0, 0.0, 0.0, 0.0, 0.0, 0.0, 0.0, 0.0, 0.0, 0.0, 0.0, 0.0, 0.0, 0.0, 0.0, 0.0, 0.0, 0.0, 0.0, 0.0, 0.0, 0.0, 0.0, 0.0, 0.0, 0.0, 0.0, 0.0, 0.0, 0.0, 0.0, 0.0, 0.0, 0.0, 0.0, 0.0, 0.0, 0.0, 0.0, 0.0, 0.0, 0.0, 0.0, 0.0, 0.0, 0.0, 0.0, 0.0, 0.0, 0.0, 0.0, 0.0, 0.0, 0.0, 0.0, 0.0, 0.0, 0.0, 0.0, 0.0, 0.0, 0.0, 0.0, 0.0, 0.0, 0.0, 0.0, 0.0, 0.0, 0.0, 0.0, 0.0, 0.0, 0.0, 0.0, 0.0, 0.0, 0.0, 0.0, 0.0, 0.0, 0.0, 0.0, 0.0, 0.0, 0.0, 0.0, 0.0, 0.0, 0.0, 0.0, 0.0, 0.0, 0.0, 0.0, 0.0, 0.0, 0.0, 0.0, 0.0, 0.0, 0.0, 0.0, 0.0, 0.0, 0.0, 0.0, 0.0, 0.0, 0.0, 0.0, 0.0, 0.0, 0.0, 0.0, 0.0, 0.0, 0.0, 0.0, 0.0, 0.0, 0.0, 0.0, 0.0, 0.0, 0.0, 0.0, 0.0, 0.0, 0.0, 0.0, 0.0, 0.0, 0.0, 0.0, 0.0, 0.0, 0.0, 0.0, 0.0, 0.0, 0.0, 0.0, 0.0, 0.0, 0.0, 0.0, 0.0, 0.0, 0.0, 0.0, 0.0, 0.0, 0.0, 0.0, 0.0, 0.0, 0.0, 0.0, 0.0, 0.0, 0.0, 0.0, 0.0, 0.0, 0.0, 0.0, 0.0, 0.0, 0.0, 0.0, 0.0, 0.0, 0.0, 0.0, 0.0, 0.0, 0.0, 0.0, 0.0, 0.0, 0.0, 0.0, 0.0, 0.0, 0.0, 0.0, 0.0, 0.0, 0.0, 0.0, 0.0, 0.0, 0.0, 0.0, 0.0, 0.0, 0.0, 0.0, 0.0, 0.0, 0.0, 0.0, 0.0, 0.0, 0.0, 0.0, 0.0, 0.0, 0.0, 0.0, 0.0, 0.0, 0.0, 0.0, 0.0, 0.0, 0.0, 0.0, 0.0, 0.0, 0.0, 0.0, 0.0, 0.0, 0.0, 0.0, 0.0, 0.0, 0.0, 0.0, 0.0, 0.0, 0.0, 0.0, 0.0, 0.0, 0.0, 0.0, 0.0, 0.0, 0.0, 0.0, 0.0, 0.0, 0.0, 0.0, 0.0, 0.0, 0.0, 0.0, 0.0, 0.0, 0.0, 0.0, 0.0, 0.0, 0.0, 0.0, 0.0, 0.0, 0.0, 0.0, 0.0, 0.0, 0.0, 0.0, 0.0, 0.0, 0.0, 0.0, 0.0, 0.0, 0.0, 0.0, 0.0, 0.0, 0.0, 0.0, 0.0, 0.0, 0.0, 0.0, 0.0, 0.0, 0.0, 0.0, 0.0, 0.0, 0.0, 0.0, 0.0, 0.0, 0.0, 0.0, 0.0, 0.0, 0.0, 0.0, 0.0, 0.0, 0.0, 0.0, 0.0, 0.0, 0.0, 0.0, 0.0, 0.0, 0.0, 0.0, 0.0, 0.0, 0.0, 0.0, 0.0, 0.0, 0.0, 0.0, 0.0, 0.0, 0.0, 0.0, 0.0, 0.0, 0.0, 0.0, 0.0, 0.0, 0.0, 0.0, 0.0, 0.0, 0.0, 0.0, 0.0, 0.0, 0.0, 0.0, 0.0, 0.0, 0.0, 0.0, 0.0, 0.0, 0.0, 0.0, 0.0, 0.0, 0.0, 0.0, 0.0, 0.0, 0.0, 0.0, 0.0, 0.0, 0.0, 0.0, 0.0, 0.0, 0.0, 0.0, 0.0, 0.0, 0.0, 0.0, 0.0, 0.0, 0.0, 0.0, 0.0, 0.0, 0.0, 0.0, 0.0, 0.0, 0.0, 0.0, 0.0, 0.0, 0.0, 0.0, 0.0, 0.0, 0.0, 0.0, 0.0, 0.0, 0.0, 0.0, 0.0, 0.0, 0.0, 0.0, 0.0, 0.0, 0.0, 0.0, 0.0, 0.0, 0.0, 0.0, 0.0, 0.0, 0.0, 0.0, 0.0, 0.0, 0.0, 0.0, 0.0, 0.0, 0.0, 0.0, 0.0, 0.0, 0.0, 0.0, 0.0, 0.0, 0.0, 0.0, 0.0, 0.0, 0.0, 0.0, 0.0, 0.0, 0.0, 0.0, 0.0, 0.0, 0.0, 0.0, 0.0, 0.0, 0.0, 0.0, 0.0, 0.0, 0.0, 0.0, 0.0, 0.0, 0.0, 0.0, 0.0, 0.0, 0.0, 0.0, 0.0, 0.0, 0.0, 0.0, 0.0, 0.0, 0.0, 0.0, 0.0, 0.0, 0.0, 0.0, 0.0, 0.0, 0.0, 0.0, 0.0, 0.0, 0.0, 0.0, 0.0, 0.0, 0.0, 0.0, 0.0, 0.0, 0.0, 0.0, 0.0, 0.0, 0.0, 0.0, 0.0, 0.0, 0.0, 0.0, 0.0, 0.0, 0.0, 0.0, 0.0, 0.0, 0.0, 0.0, 0.0, 0.0, 0.0, 0.0, 0.0, 0.0, 0.0, 0.0, 0.0, 0.0, 0.0, 0.0, 0.0, 0.0, 0.0, 0.0, 0.0, 0.0, 0.0, 0.0, 0.0, 0.0, 0.0, 0.0, 0.0, 0.0, 0.0, 0.0, 0.0, 0.0, 0.0, 0.0, 0.0, 0.0, 0.0, 0.0, 0.0, 0.0, 0.0, 0.0, 0.0, 0.0, 0.0, 0.0, 0.0, 0.0, 0.0, 0.0, 0.0, 0.0, 0.0, 0.0, 0.0, 0.0, 0.0, 0.0, 0.0, 0.0, 0.0, 0.0, 0.0, 0.0, 0.0, 0.0, 0.0, 0.0, 0.0, 0.0, 0.0, 0.0, 0.0, 0.0, 0.0, 0.0, 0.0, 0.0, 0.0, 0.0, 0.0, 0.0, 0.0, 0.0, 0.0, 0.0, 0.0, 0.0, 0.0, 0.0, 0.0, 0.0, 0.0, 0.0, 0.0, 0.0, 0.0, 0.0, 0.0, 0.0, 0.0, 0.0, 0.0, 0.0, 0.0, 0.0, 0.0, 0.0, 0.0, 0.0, 0.0, 0.0, 0.0, 0.0, 0.0, 0.0, 0.0, 0.0, 0.0, 0.0, 0.0, 0.0, 0.0, 0.0, 0.0, 0.0, 0.0, 0.0, 0.0, 0.0, 0.0, 0.0, 0.0, 0.0, 0.0, 0.0, 0.0, 0.0, 0.0, 0.0, 0.0, 0.0, 0.0, 0.0, 0.0, 0.0, 0.0, 0.0, 0.0, 0.0, 0.0, 0.0, 0.0, 0.0, 0.0, 0.0, 0.0, 0.0, 0.0, 0.0, 0.0, 0.0, 0.0, 0.0, 0.0, 0.0, 0.0, 0.0, 0.0, 0.0, 0.0, 0.0, 0.0, 0.0, 0.0, 0.0, 0.0, 0.0, 0.0, 0.0, 0.0, 0.0, 0.0, 0.0, 0.0, 0.0, 0.0, 0.0, 0.0, 0.0, 0.0, 0.0, 0.0, 0.0, 0.0, 0.0, 0.0, 0.0, 0.0, 0.0, 0.0, 0.0, 0.0, 0.0, 0.0, 0.0, 0.0, 0.0, 0.0, 0.0, 0.0, 0.0, 0.0, 0.0, 0.0, 0.0, 0.0, 0.0, 0.0, 0.0, 0.0, 0.0, 0.0, 0.0, 0.0, 0.0, 0.0, 0.0, 0.0, 0.0, 0.0, 0.0, 0.0, 0.0, 0.0, 0.0, 0.0, 0.0, 0.0, 0.0, 0.0, 0.0, 0.0, 0.0, 0.0, 0.0, 0.0, 0.0, 0.0, 0.0, 0.0, 0.0, 0.0, 0.0, 0.0, 0.0, 0.0, 0.0, 0.0, 0.0, 0.0, 0.0, 0.0, 0.0, 0.0, 0.0, 0.0, 0.0, 0.0, 0.0, 0.0, 0.0, 0.0, 0.0, 0.0, 0.0, 0.0, 0.0, 0.0, 0.0, 0.0, 0.0, 0.0, 0.0, 0.0, 0.0, 0.0, 0.0, 0.0, 0.0, 0.0, 0.0, 0.0, 0.0, 0.0, 0.0, 0.0, 0.0, 0.0, 0.0, 0.0, 0.0, 0.0, 0.0, 0.0, 0.0, 0.0, 0.0, 0.0, 0.0, 0.0, 0.0, 0.0, 0.0, 0.0, 0.0, 0.0, 0.0, 0.0, 0.0, 0.0, 0.0, 0.0, 0.0, 0.0, 0.0, 0.0, 0.0, 0.0, 0.0, 0.0, 0.0, 0.0, 0.0, 0.0, 0.0, 0.0, 0.0, 0.0, 0.0, 0.0, 0.0, 0.0, 0.0, 0.0, 0.0, 0.0, 0.0, 0.0, 0.0, 0.0, 0.0, 0.0, 0.0, 0.0, 0.0, 0.0, 0.0, 0.0, 0.0, 0.0, 0.0, 0.0, 0.0, 0.0, 0.0, 0.0, 0.0, 0.0, 0.0, 0.0, 0.0, 0.0, 0.0, 0.0, 0.0, 0.0, 0.0, 0.0, 0.0, 0.0, 0.0, 0.0, 0.0, 0.0, 0.0, 0.0, 0.0, 0.0, 0.0, 0.0, 0.0, 0.0, 0.0, 0.0, 0.0, 0.0, 0.0, 0.0, 0.0, 0.0, 0.0, 0.0, 0.0, 0.0, 0.0, 0.0, 0.0, 0.0, 0.0, 0.0, 0.0, 0.0, 0.0, 0.0, 0.0, 0.0, 0.0, 0.0, 0.0, 0.0, 0.0, 0.0, 0.0, 0.0, 0.0, 0.0, 0.0, 0.0, 0.0, 0.0, 0.0, 0.0, 0.0, 0.0, 0.0, 0.0, 0.0, 0.0, 0.0, 0.0, 0.0, 0.0, 0.0, 0.0, 0.0, 0.0, 0.0, 0.0, 0.0, 0.0, 0.0, 0.0, 0.0, 0.0, 0.0, 0.0, 0.0, 0.0, 0.0, 0.0, 0.0, 0.0, 0.0, 0.0, 0.0, 0.0, 0.0, 0.0, 0.0, 0.0, 0.0, 0.0, 0.0, 0.0, 0.0, 0.0, 0.0, 0.0, 0.0, 0.0, 0.0, 0.0, 0.0, 0.0, 0.0, 0.0, 0.0, 0.0, 0.0, 0.0, 0.0, 0.0, 0.0, 0.0, 0.0, 0.0, 0.0, 0.0, 0.0, 0.0, 0.0, 0.0, 0.0, 0.0, 0.0, 0.0, 0.0, 0.0, 0.0, 0.0, 0.0, 0.0, 0.0, 0.0, 0.0, 0.0, 0.0, 0.0, 0.0, 0.0, 0.0, 0.0, 0.0, 0.0, 0.0, 0.0, 0.0, 0.0, 0.0, 0.0, 0.0, 0.0, 0.0, 0.0, 0.0, 0.0, 0.0, 0.0, 0.0, 0.0, 0.0, 0.0, 0.0, 0.0, 0.0, 0.0, 0.0, 0.0, 0.0, 0.0, 0.0, 0.0, 0.0, 0.0, 0.0, 0.0, 0.0, 0.0, 0.0, 0.0, 0.0, 0.0, 0.0, 0.0, 0.0, 0.0, 0.0, 0.0, 0.0, 0.0, 0.0, 0.0, 0.0, 0.0, 0.0, 0.0, 0.0, 0.0, 0.0, 0.0, 0.0, 0.0, 0.0, 0.0, 0.0, 0.0, 0.0, 0.0, 0.0, 0.0, 0.0, 0.0, 0.0, 0.0, 0.0, 0.0, 0.0, 0.0, 0.0, 0.0, 0.0, 0.0, 0.0, 0.0, 0.0, 0.0, 0.0, 0.0, 0.0, 0.0, 0.0, 0.0, 0.0, 0.0, 0.0, 0.0, 0.0, 0.0, 0.0, 0.0, 0.0, 0.0, 0.0, 0.0, 0.0, 0.0, 0.0, 0.0, 0.0, 0.0, 0.0, 0.0, 0.0, 0.0, 0.0, 0.0, 0.0, 0.0, 0.0, 0.0, 0.0, 0.0, 0.0, 0.0, 0.0, 0.0, 0.0, 0.0, 0.0, 0.0, 0.0, 0.0, 0.0, 0.0, 0.0, 0.0, 0.0, 0.0, 0.0, 0.0, 0.0, 0.0, 0.0, 0.0, 0.0, 0.0, 0.0, 0.0, 0.0, 0.0, 0.0, 0.0, 0.0, 0.0, 0.0, 0.0, 0.0, 0.0, 0.0, 0.0, 0.0, 0.0, 0.0, 0.0, 0.0, 0.0, 0.0, 0.0, 0.0, 0.0, 0.0, 0.0, 0.0, 0.0, 0.0, 0.0, 0.0, 0.0, 0.0, 0.0, 0.0, 0.0, 0.0, 0.0, 0.0, 0.0, 0.0, 0.0, 0.0, 0.0, 0.0, 0.0, 0.0, 0.0, 0.0, 0.0, 0.0, 0.0, 0.0, 0.0, 0.0, 0.0, 0.0, 0.0, 0.0, 0.0, 0.0, 0.0, 0.0, 0.0, 0.0, 0.0, 0.0, 0.0, 0.0, 0.0, 0.0, 0.0, 0.0, 0.0, 0.0, 0.0, 0.0, 0.0, 0.0, 0.0, 0.0, 0.0, 0.0, 0.0, 0.0, 0.0, 0.0, 0.0, 0.0, 0.0, 0.0, 0.0, 0.0, 0.0, 0.0, 0.0, 0.0, 0.0, 0.0, 0.0, 0.0, 0.0, 0.0, 0.0, 0.0, 0.0, 0.0, 0.0, 0.0, 0.0, 0.0, 0.0, 0.0, 0.0, 0.0, 0.0, 0.0, 0.0, 0.0, 0.0, 0.0, 0.0, 0.0, 0.0, 0.0, 0.0, 0.0, 0.0, 0.0, 0.0, 0.0, 0.0, 0.0, 0.0, 0.0, 0.0, 0.0, 0.0, 0.0, 0.0, 0.0, 0.0, 0.0, 0.0, 0.0, 0.0, 0.0, 0.0, 0.0, 0.0, 0.0, 0.0, 0.0, 0.0, 0.0, 0.0, 0.0, 0.0, 0.0, 0.0, 0.0, 0.0, 0.0, 0.0, 0.0, 0.0, 0.0, 0.0, 0.0, 0.0, 0.0, 0.0, 0.0, 0.0, 0.0, 0.0, 0.0, 0.0, 0.0, 0.0, 0.0, 0.0, 0.0, 0.0, 0.0, 0.0, 0.0, 0.0, 0.0, 0.0, 0.0, 0.0, 0.0, 0.0, 0.0, 0.0, 0.0, 0.0, 0.0, 0.0, 0.0, 0.0, 0.0, 0.0, 0.0, 0.0, 0.0, 0.0, 0.0, 0.0, 0.0, 0.0, 0.0, 0.0, 0.0, 0.0, 0.0, 0.0, 0.0, 0.0, 0.0, 0.0, 0.0, 0.0, 0.0, 0.0, 0.0, 0.0, 0.0, 0.0, 0.0, 0.0, 0.0, 0.0, 0.0, 0.0, 0.0, 0.0, 0.0, 0.0, 0.0, 0.0, 0.0, 0.0, 0.0, 0.0, 0.0, 0.0, 0.0, 0.0, 0.0, 0.0, 0.0, 0.0, 0.0, 0.0, 0.0, 0.0, 0.0, 0.0, 0.0, 0.0, 0.0, 0.0, 0.0, 0.0, 0.0, 0.0, 0.0, 0.0, 0.0, 0.0, 0.0, 0.0, 0.0, 0.0, 0.0, 0.0, 0.0, 0.0, 0.0, 0.0, 0.0, 0.0, 0.0, 0.0, 0.0, 0.0, 0.0, 0.0, 0.0])
me_ltv_816.materials.append(mat_blackplastic)
me_ltv_816.materials.append(mat_tinnedleads)
me_ltv_816.use_remesh_fix_poles = True
me_ltv_816.use_remesh_preserve_attributes = False
me_ltv_816.use_mirror_vertex_groups = False
me_ltv_816.update()

# ---- objects
ob_ltv_816 = bpy.data.objects.new('LTV-816', me_ltv_816)

# ---- transforms, parenting, visibility, modifiers, constraints
ob_ltv_816.location = (0.0, 0.0, 0.0)
ob_ltv_816.lineart.crease_threshold = 0.0
_m = ob_ltv_816.modifiers.new('Auto Smooth', 'NODES')
_m.node_group = ng_auto_smooth
_gi = [s.identifier for s in ng_auto_smooth.interface.items_tree if s.item_type == 'SOCKET' and s.in_out == 'INPUT']
_m[_gi[1]] = 0.5236  # Angle

# ---- collection membership
col_ltv_816.objects.link(ob_ltv_816)

# ---- scene / render settings (as saved in the file)
scene.frame_start = 1; scene.frame_end = 250; scene.frame_set(1)
scene.render.engine = 'CYCLES'
scene.cycles.use_denoising = False
scene.cycles.samples = 128
scene.cycles.sampling_pattern = 'TABULATED_SOBOL'
scene.cycles.use_adaptive_sampling = False
scene.cycles.use_light_tree = False
scene.view_settings.view_transform = 'Filmic'
scene.unit_settings.scale_length = 0.001
bpy.context.view_layer.update()

# ---- added for rendering (the .blend has no active camera and no usable light): camera, sun
cam_auto = bpy.data.cameras.new('AutoCamera')
cam_auto.lens = 50.0
cam_auto.sensor_width = 36.0
cam_auto.clip_end = 1000.0
ob_auto_camera = bpy.data.objects.new('AutoCamera', cam_auto)
scene.collection.objects.link(ob_auto_camera)
ob_auto_camera.location = (10.8702, -13.0442, 9.47539)
ob_auto_camera.rotation_euler = (1.09748, -7.21219e-08, 0.694738)
scene.camera = ob_auto_camera
light_auto_sun = bpy.data.lights.new('AutoSun', 'SUN')
light_auto_sun.energy = 3.0
light_auto_sun.angle = 0.0523599
ob_auto_sun = bpy.data.objects.new('AutoSun', light_auto_sun)
scene.collection.objects.link(ob_auto_sun)
ob_auto_sun.rotation_euler = (0.872665, 0.174533, 0.523599)
bpy.context.view_layer.update()
